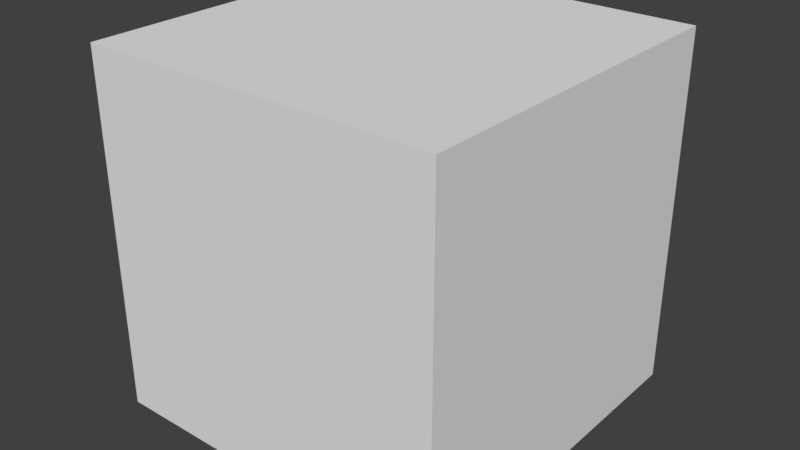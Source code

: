 # Source: untitled.blend  (saved by Blender 2.79.0; exported with 4.5.12 LTS)
import bpy
from mathutils import Matrix  # noqa: F401  (used for matrix-valued properties, if any)

bpy.ops.wm.read_factory_settings(use_empty=True)
scene = bpy.context.scene
scene.name = 'Scene'

# ---- collections
col_collection_1 = bpy.data.collections.new('Collection 1'); scene.collection.children.link(col_collection_1)

# ---- materials (node trees are filled in below, after node groups)
mat_material = bpy.data.materials.new('Material')
mat_material.alpha_threshold = 0.0
mat_material.use_transparent_shadow = False
mat_material.roughness = 0.5
mat_material.line_color = (0.0, 0.0, 0.0, 1.0)
mat_material_001 = bpy.data.materials.new('Material.001')
mat_material_001.alpha_threshold = 0.0
mat_material_001.use_transparent_shadow = False
mat_material_001.roughness = 0.5

# ---- material node trees

# ---- world
world_world = bpy.data.worlds.new('World'); scene.world = world_world
world_world.color = (0.05088, 0.05088, 0.05088)
world_world.use_sun_shadow = False
world_world.sun_shadow_jitter_overblur = 0.0
world_world.cycles.sampling_method = 'MANUAL'

# ---- meshes
me_cube = bpy.data.meshes.new('Cube')
me_cube.from_pydata([(1.0, 1.0, -1.0), (1.0, -1.0, -1.0), (-1.0, -1.0, -1.0), (-1.0, 1.0, -1.0), (1.0, 1.0, 1.0), (1.0, -1.0, 1.0), (-1.0, -1.0, 1.0), (-1.0, 1.0, 1.0)], [], [(0, 1, 2, 3), (4, 7, 6, 5), (0, 4, 5, 1), (1, 5, 6, 2), (2, 6, 7, 3), (4, 0, 3, 7)])
_uv = me_cube.uv_layers.new(name='UVMap')
_uv.uv.foreach_set('vector', [8.683e-05, 0.5, 8.665e-05, 0.25, 0.25, 0.25, 0.25, 0.5, 0.75, 0.5, 0.5, 0.5, 0.5, 0.25, 0.75, 0.25, 0.9999, 0.5, 0.75, 0.5, 0.75, 0.25, 0.9999, 0.25, 8.665e-05, 0.25, 8.659e-05, 8.683e-05, 0.25, 8.659e-05, 0.25, 0.25, 0.25, 0.25, 0.5, 0.25, 0.5, 0.5, 0.25, 0.5, 8.695e-05, 0.75, 8.683e-05, 0.5, 0.25, 0.5, 0.25, 0.75])
me_cube.materials.append(mat_material)
me_cube.materials.append(mat_material_001)
me_cube.use_remesh_preserve_volume = False
me_cube.use_remesh_preserve_attributes = False
me_cube.use_mirror_vertex_groups = False
me_cube.update()

# ---- objects
ob_cube = bpy.data.objects.new('Cube', me_cube)

# ---- transforms, parenting, visibility, modifiers, constraints
ob_cube.location = (0.0, 0.0, 0.0)
ob_cube.scale = (0.2864, 0.2864, 0.2864)
ob_cube.lock_rotations_4d = False
ob_cube.empty_display_type = 'ARROWS'
ob_cube.lineart.crease_threshold = 0.0

# ---- collection membership
col_collection_1.objects.link(ob_cube)

# ---- scene / render settings (as saved in the file)
scene.frame_start = 1; scene.frame_end = 250; scene.frame_set(1)
scene.render.engine = 'BLENDER_EEVEE_NEXT'
scene.render.resolution_percentage = 50
scene.render.dither_intensity = 0.0
scene.cycles.use_denoising = False
scene.cycles.samples = 128
scene.cycles.sampling_pattern = 'TABULATED_SOBOL'
scene.cycles.use_adaptive_sampling = False
scene.cycles.use_light_tree = False
scene.cycles.blur_glossy = 0.0
scene.cycles.sample_clamp_indirect = 0.0
scene.view_settings.view_transform = 'Standard'
bpy.context.view_layer.update()

# ---- added for rendering (the .blend has no active camera and no usable light): camera, sun
cam_auto = bpy.data.cameras.new('AutoCamera')
cam_auto.lens = 50.0
cam_auto.sensor_width = 36.0
cam_auto.clip_end = 1000.0
ob_auto_camera = bpy.data.objects.new('AutoCamera', cam_auto)
scene.collection.objects.link(ob_auto_camera)
ob_auto_camera.location = (0.918027, -1.10163, 0.734422)
ob_auto_camera.rotation_euler = (1.09748, -7.21219e-08, 0.694738)
scene.camera = ob_auto_camera
light_auto_sun = bpy.data.lights.new('AutoSun', 'SUN')
light_auto_sun.energy = 3.0
light_auto_sun.angle = 0.0523599
ob_auto_sun = bpy.data.objects.new('AutoSun', light_auto_sun)
scene.collection.objects.link(ob_auto_sun)
ob_auto_sun.rotation_euler = (0.872665, 0.174533, 0.523599)
bpy.context.view_layer.update()
